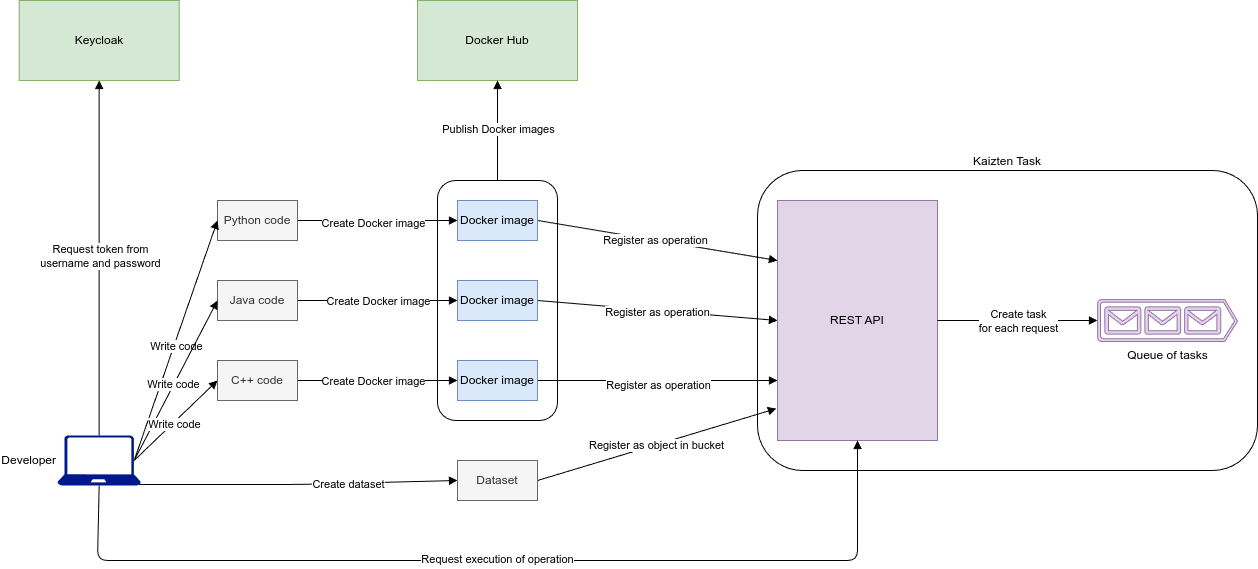

The diagram above was exported from draw.io. Its source (the exported page's mxGraphModel, read from the mxfile embedded in the PNG):
<mxGraphModel dx="2620" dy="772" grid="1" gridSize="10" guides="1" tooltips="1" connect="1" arrows="1" fold="1" page="1" pageScale="1" pageWidth="850" pageHeight="1100" math="0" shadow="0">
  <root>
    <mxCell id="0" />
    <mxCell id="1" parent="0" />
    <mxCell id="38" value="Kaizten Task" style="rounded=1;whiteSpace=wrap;html=1;fillColor=none;labelPosition=center;verticalLabelPosition=top;align=center;verticalAlign=bottom;" parent="1" vertex="1">
      <mxGeometry x="580" y="170" width="500" height="300" as="geometry" />
    </mxCell>
    <mxCell id="2" value="REST API" style="rounded=0;whiteSpace=wrap;html=1;fillColor=#e1d5e7;strokeColor=#9673a6;labelPosition=center;verticalLabelPosition=middle;align=center;verticalAlign=middle;" parent="1" vertex="1">
      <mxGeometry x="600" y="200" width="160" height="240" as="geometry" />
    </mxCell>
    <mxCell id="18" style="edgeStyle=none;html=1;exitX=1;exitY=0.5;exitDx=0;exitDy=0;entryX=0;entryY=0.25;entryDx=0;entryDy=0;endArrow=block;endFill=1;" parent="1" source="5" target="2" edge="1">
      <mxGeometry relative="1" as="geometry" />
    </mxCell>
    <mxCell id="32" value="Register as operation" style="edgeLabel;html=1;align=center;verticalAlign=middle;resizable=0;points=[];" parent="18" vertex="1" connectable="0">
      <mxGeometry x="-0.0204" relative="1" as="geometry">
        <mxPoint as="offset" />
      </mxGeometry>
    </mxCell>
    <mxCell id="5" value="Docker image" style="rounded=0;whiteSpace=wrap;html=1;fillColor=#dae8fc;strokeColor=#6c8ebf;" parent="1" vertex="1">
      <mxGeometry x="280" y="200" width="80" height="40" as="geometry" />
    </mxCell>
    <mxCell id="7" style="edgeStyle=none;html=1;exitX=1;exitY=0.5;exitDx=0;exitDy=0;entryX=0;entryY=0.5;entryDx=0;entryDy=0;endArrow=block;endFill=1;" parent="1" source="6" target="5" edge="1">
      <mxGeometry relative="1" as="geometry" />
    </mxCell>
    <mxCell id="14" value="Create Docker image" style="edgeLabel;html=1;align=center;verticalAlign=middle;resizable=0;points=[];" parent="7" vertex="1" connectable="0">
      <mxGeometry x="-0.0647" y="-2" relative="1" as="geometry">
        <mxPoint as="offset" />
      </mxGeometry>
    </mxCell>
    <mxCell id="6" value="Python code" style="rounded=0;whiteSpace=wrap;html=1;fillColor=#f5f5f5;fontColor=#333333;strokeColor=#666666;" parent="1" vertex="1">
      <mxGeometry x="40" y="200" width="80" height="40" as="geometry" />
    </mxCell>
    <mxCell id="19" style="edgeStyle=none;html=1;exitX=1;exitY=0.5;exitDx=0;exitDy=0;entryX=0;entryY=0.5;entryDx=0;entryDy=0;endArrow=block;endFill=1;" parent="1" source="8" target="2" edge="1">
      <mxGeometry relative="1" as="geometry" />
    </mxCell>
    <mxCell id="33" value="&lt;span style=&quot;color: rgb(0, 0, 0);&quot;&gt;Register as operation&lt;/span&gt;" style="edgeLabel;html=1;align=center;verticalAlign=middle;resizable=0;points=[];" parent="19" vertex="1" connectable="0">
      <mxGeometry x="-0.0049" y="-2" relative="1" as="geometry">
        <mxPoint as="offset" />
      </mxGeometry>
    </mxCell>
    <mxCell id="8" value="Docker image" style="rounded=0;whiteSpace=wrap;html=1;fillColor=#dae8fc;strokeColor=#6c8ebf;" parent="1" vertex="1">
      <mxGeometry x="280" y="280" width="80" height="40" as="geometry" />
    </mxCell>
    <mxCell id="9" style="edgeStyle=none;html=1;exitX=1;exitY=0.5;exitDx=0;exitDy=0;entryX=0;entryY=0.5;entryDx=0;entryDy=0;endArrow=block;endFill=1;" parent="1" source="10" target="8" edge="1">
      <mxGeometry relative="1" as="geometry" />
    </mxCell>
    <mxCell id="16" value="Create Docker image" style="edgeLabel;html=1;align=center;verticalAlign=middle;resizable=0;points=[];" parent="9" vertex="1" connectable="0">
      <mxGeometry x="-0.3948" relative="1" as="geometry">
        <mxPoint x="32" as="offset" />
      </mxGeometry>
    </mxCell>
    <mxCell id="10" value="Java code" style="rounded=0;whiteSpace=wrap;html=1;fillColor=#f5f5f5;fontColor=#333333;strokeColor=#666666;" parent="1" vertex="1">
      <mxGeometry x="40" y="280" width="80" height="40" as="geometry" />
    </mxCell>
    <mxCell id="20" style="edgeStyle=none;html=1;exitX=1;exitY=0.5;exitDx=0;exitDy=0;entryX=0;entryY=0.75;entryDx=0;entryDy=0;endArrow=block;endFill=1;" parent="1" source="11" target="2" edge="1">
      <mxGeometry relative="1" as="geometry" />
    </mxCell>
    <mxCell id="34" value="&lt;span style=&quot;color: rgb(0, 0, 0);&quot;&gt;Register as operation&lt;/span&gt;" style="edgeLabel;html=1;align=center;verticalAlign=middle;resizable=0;points=[];" parent="20" vertex="1" connectable="0">
      <mxGeometry x="-0.0084" y="-4" relative="1" as="geometry">
        <mxPoint x="1" as="offset" />
      </mxGeometry>
    </mxCell>
    <mxCell id="11" value="Docker image" style="rounded=0;whiteSpace=wrap;html=1;fillColor=#dae8fc;strokeColor=#6c8ebf;" parent="1" vertex="1">
      <mxGeometry x="280" y="360" width="80" height="40" as="geometry" />
    </mxCell>
    <mxCell id="12" style="edgeStyle=none;html=1;exitX=1;exitY=0.5;exitDx=0;exitDy=0;entryX=0;entryY=0.5;entryDx=0;entryDy=0;endArrow=block;endFill=1;" parent="1" source="13" target="11" edge="1">
      <mxGeometry relative="1" as="geometry" />
    </mxCell>
    <mxCell id="17" value="Create Docker image" style="edgeLabel;html=1;align=center;verticalAlign=middle;resizable=0;points=[];" parent="12" vertex="1" connectable="0">
      <mxGeometry x="-0.0573" relative="1" as="geometry">
        <mxPoint as="offset" />
      </mxGeometry>
    </mxCell>
    <mxCell id="13" value="C++ code" style="rounded=0;whiteSpace=wrap;html=1;fillColor=#f5f5f5;fontColor=#333333;strokeColor=#666666;" parent="1" vertex="1">
      <mxGeometry x="40" y="360" width="80" height="40" as="geometry" />
    </mxCell>
    <mxCell id="22" style="edgeStyle=none;html=1;exitX=0.92;exitY=0.5;exitDx=0;exitDy=0;exitPerimeter=0;entryX=0;entryY=0.5;entryDx=0;entryDy=0;endArrow=block;endFill=1;" parent="1" source="21" target="6" edge="1">
      <mxGeometry relative="1" as="geometry" />
    </mxCell>
    <mxCell id="25" value="Write code" style="edgeLabel;html=1;align=center;verticalAlign=middle;resizable=0;points=[];" parent="22" vertex="1" connectable="0">
      <mxGeometry x="-0.0432" y="-3" relative="1" as="geometry">
        <mxPoint x="-1" as="offset" />
      </mxGeometry>
    </mxCell>
    <mxCell id="23" style="edgeStyle=none;html=1;exitX=0.92;exitY=0.5;exitDx=0;exitDy=0;exitPerimeter=0;entryX=0;entryY=0.5;entryDx=0;entryDy=0;endArrow=block;endFill=1;" parent="1" source="21" target="10" edge="1">
      <mxGeometry relative="1" as="geometry" />
    </mxCell>
    <mxCell id="26" value="&lt;span style=&quot;color: rgb(0, 0, 0);&quot;&gt;Write code&lt;/span&gt;" style="edgeLabel;html=1;align=center;verticalAlign=middle;resizable=0;points=[];" parent="23" vertex="1" connectable="0">
      <mxGeometry x="-0.0461" y="1" relative="1" as="geometry">
        <mxPoint as="offset" />
      </mxGeometry>
    </mxCell>
    <mxCell id="24" style="edgeStyle=none;html=1;exitX=0.92;exitY=0.5;exitDx=0;exitDy=0;exitPerimeter=0;entryX=0;entryY=0.5;entryDx=0;entryDy=0;endArrow=block;endFill=1;" parent="1" source="21" target="13" edge="1">
      <mxGeometry relative="1" as="geometry" />
    </mxCell>
    <mxCell id="27" value="&lt;span style=&quot;color: rgb(0, 0, 0);&quot;&gt;Write code&lt;/span&gt;" style="edgeLabel;html=1;align=center;verticalAlign=middle;resizable=0;points=[];" parent="24" vertex="1" connectable="0">
      <mxGeometry x="-0.0628" y="-1" relative="1" as="geometry">
        <mxPoint as="offset" />
      </mxGeometry>
    </mxCell>
    <mxCell id="44" style="edgeStyle=none;html=1;exitX=0.98;exitY=0.98;exitDx=0;exitDy=0;exitPerimeter=0;entryX=0;entryY=0.5;entryDx=0;entryDy=0;endArrow=block;endFill=1;" parent="1" source="21" target="40" edge="1">
      <mxGeometry relative="1" as="geometry">
        <Array as="points">
          <mxPoint x="120" y="484" />
        </Array>
      </mxGeometry>
    </mxCell>
    <mxCell id="45" value="Create dataset" style="edgeLabel;html=1;align=center;verticalAlign=middle;resizable=0;points=[];" parent="44" vertex="1" connectable="0">
      <mxGeometry x="0.229" y="-2" relative="1" as="geometry">
        <mxPoint x="13" y="-2" as="offset" />
      </mxGeometry>
    </mxCell>
    <mxCell id="48" style="edgeStyle=none;html=1;exitX=0.5;exitY=1;exitDx=0;exitDy=0;exitPerimeter=0;entryX=0.5;entryY=1;entryDx=0;entryDy=0;endArrow=block;endFill=1;" parent="1" source="21" target="2" edge="1">
      <mxGeometry relative="1" as="geometry">
        <Array as="points">
          <mxPoint x="-80" y="560" />
          <mxPoint x="680" y="560" />
        </Array>
      </mxGeometry>
    </mxCell>
    <mxCell id="49" value="Request execution of operation" style="edgeLabel;html=1;align=center;verticalAlign=middle;resizable=0;points=[];" parent="48" vertex="1" connectable="0">
      <mxGeometry x="-0.0408" y="2" relative="1" as="geometry">
        <mxPoint x="17" as="offset" />
      </mxGeometry>
    </mxCell>
    <mxCell id="52" style="edgeStyle=none;html=1;exitX=0.5;exitY=0;exitDx=0;exitDy=0;exitPerimeter=0;entryX=0.5;entryY=1;entryDx=0;entryDy=0;endArrow=block;endFill=1;" parent="1" source="21" target="51" edge="1">
      <mxGeometry relative="1" as="geometry" />
    </mxCell>
    <mxCell id="53" value="&lt;font style=&quot;color: rgb(0, 0, 0);&quot;&gt;Request token from&lt;/font&gt;&lt;div&gt;&lt;font style=&quot;color: rgb(0, 0, 0);&quot;&gt;username and password&lt;/font&gt;&lt;/div&gt;" style="edgeLabel;html=1;align=center;verticalAlign=middle;resizable=0;points=[];" parent="52" vertex="1" connectable="0">
      <mxGeometry x="0.0163" y="-1" relative="1" as="geometry">
        <mxPoint as="offset" />
      </mxGeometry>
    </mxCell>
    <mxCell id="21" value="Developer" style="sketch=0;aspect=fixed;pointerEvents=1;shadow=0;dashed=0;html=1;strokeColor=none;labelPosition=left;verticalLabelPosition=middle;verticalAlign=middle;align=right;fillColor=#00188D;shape=mxgraph.azure.laptop" parent="1" vertex="1">
      <mxGeometry x="-120" y="435" width="83.33" height="50" as="geometry" />
    </mxCell>
    <mxCell id="28" value="Docker Hub" style="rounded=0;whiteSpace=wrap;html=1;fillColor=#d5e8d4;strokeColor=#82b366;" parent="1" vertex="1">
      <mxGeometry x="240" width="160" height="80" as="geometry" />
    </mxCell>
    <mxCell id="30" style="edgeStyle=none;html=1;entryX=0.5;entryY=1;entryDx=0;entryDy=0;endArrow=block;endFill=1;" parent="1" source="29" target="28" edge="1">
      <mxGeometry relative="1" as="geometry" />
    </mxCell>
    <mxCell id="31" value="Publish Docker images" style="edgeLabel;html=1;align=center;verticalAlign=middle;resizable=0;points=[];" parent="30" vertex="1" connectable="0">
      <mxGeometry x="0.048" relative="1" as="geometry">
        <mxPoint as="offset" />
      </mxGeometry>
    </mxCell>
    <mxCell id="29" value="" style="rounded=1;whiteSpace=wrap;html=1;fillColor=none;" parent="1" vertex="1">
      <mxGeometry x="260" y="180" width="120" height="240" as="geometry" />
    </mxCell>
    <mxCell id="36" value="Queue of tasks" style="sketch=0;aspect=fixed;pointerEvents=1;shadow=0;dashed=0;html=1;strokeColor=#9673a6;labelPosition=center;verticalLabelPosition=bottom;verticalAlign=top;align=center;fillColor=#e1d5e7;shape=mxgraph.azure.queue_generic" parent="1" vertex="1">
      <mxGeometry x="920" y="299" width="140" height="42" as="geometry" />
    </mxCell>
    <mxCell id="37" style="edgeStyle=none;html=1;exitX=1;exitY=0.5;exitDx=0;exitDy=0;entryX=0;entryY=0.5;entryDx=0;entryDy=0;entryPerimeter=0;endArrow=block;endFill=1;" parent="1" source="2" target="36" edge="1">
      <mxGeometry relative="1" as="geometry" />
    </mxCell>
    <mxCell id="39" value="&lt;font style=&quot;color: rgb(0, 0, 0);&quot;&gt;Create task&lt;/font&gt;&lt;div style=&quot;scrollbar-color: rgb(226, 226, 226) rgb(251, 251, 251);&quot;&gt;&lt;font style=&quot;color: rgb(0, 0, 0);&quot;&gt;for each request&lt;/font&gt;&lt;/div&gt;" style="edgeLabel;html=1;align=center;verticalAlign=middle;resizable=0;points=[];" parent="37" vertex="1" connectable="0">
      <mxGeometry x="-0.3043" y="-1" relative="1" as="geometry">
        <mxPoint x="24" y="-1" as="offset" />
      </mxGeometry>
    </mxCell>
    <mxCell id="41" style="edgeStyle=none;html=1;exitX=1;exitY=0.5;exitDx=0;exitDy=0;entryX=-0.007;entryY=0.867;entryDx=0;entryDy=0;entryPerimeter=0;endArrow=block;endFill=1;" parent="1" source="40" target="2" edge="1">
      <mxGeometry relative="1" as="geometry">
        <mxPoint x="470" y="580" as="targetPoint" />
      </mxGeometry>
    </mxCell>
    <mxCell id="46" value="Register as object in bucket" style="edgeLabel;html=1;align=center;verticalAlign=middle;resizable=0;points=[];" parent="41" vertex="1" connectable="0">
      <mxGeometry x="-0.0039" relative="1" as="geometry">
        <mxPoint as="offset" />
      </mxGeometry>
    </mxCell>
    <mxCell id="40" value="Dataset" style="rounded=0;whiteSpace=wrap;html=1;fillColor=#f5f5f5;fontColor=#333333;strokeColor=#666666;" parent="1" vertex="1">
      <mxGeometry x="280" y="460" width="80" height="40" as="geometry" />
    </mxCell>
    <mxCell id="51" value="Keycloak" style="rounded=0;whiteSpace=wrap;html=1;fillColor=#d5e8d4;strokeColor=#82b366;" parent="1" vertex="1">
      <mxGeometry x="-158.33000000000004" width="160" height="80" as="geometry" />
    </mxCell>
  </root>
</mxGraphModel>